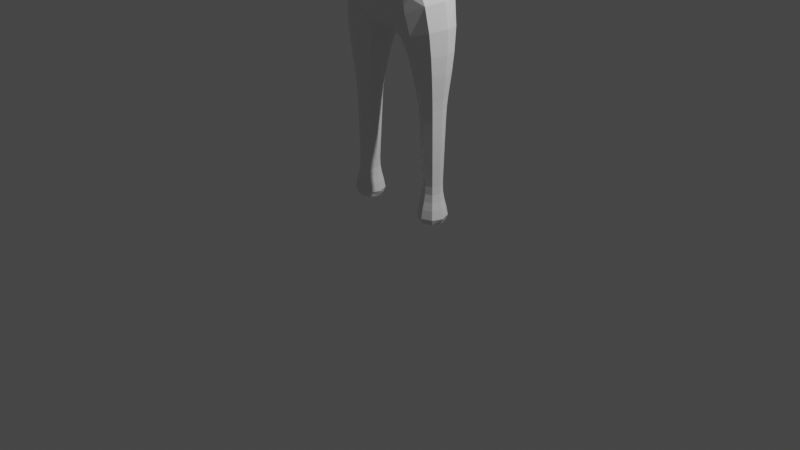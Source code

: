 # Source: base_model.blend  (saved by Blender 2.80.75; exported with 4.5.12 LTS)
import bpy
from mathutils import Matrix  # noqa: F401  (used for matrix-valued properties, if any)

bpy.ops.wm.read_factory_settings(use_empty=True)
scene = bpy.context.scene
scene.name = 'Scene'

# ---- collections
col_collection = bpy.data.collections.new('Collection'); scene.collection.children.link(col_collection)

# ---- materials (node trees are filled in below, after node groups)
mat_material = bpy.data.materials.new('Material')
mat_material.alpha_threshold = 0.0
mat_material.use_transparent_shadow = False
mat_material.line_color = (0.0, 0.0, 0.0, 1.0)

# ---- material node trees
mat_material.use_nodes = True; mat_material.node_tree.nodes.clear()
_N = mat_material.node_tree.nodes; _L = mat_material.node_tree.links
n0 = _N.new('ShaderNodeOutputMaterial'); n0.name = 'Material Output'; n0.location = (300, 300)
n1 = _N.new('ShaderNodeBsdfPrincipled'); n1.name = 'Principled BSDF'; n1.location = (10, 300)
n1.distribution = 'GGX'
n1.subsurface_method = 'BURLEY'
n1.inputs[2].default_value = 0.4
n1.inputs[3].default_value = 1.45
n1.inputs[27].default_value = (0.0, 0.0, 0.0, 1.0)
n1.inputs[28].default_value = 1.0
_L.new(n1.outputs[0], n0.inputs[0])
n0.is_active_output = True

# ---- world
world_world = bpy.data.worlds.new('World'); scene.world = world_world
world_world.use_nodes = True; world_world.node_tree.nodes.clear()
_N = world_world.node_tree.nodes; _L = world_world.node_tree.links
n0 = _N.new('ShaderNodeOutputWorld'); n0.name = 'World Output'; n0.location = (300, 300)
n1 = _N.new('ShaderNodeBackground'); n1.name = 'Background'; n1.location = (10, 300)
n1.inputs[0].default_value = (0.05088, 0.05088, 0.05088, 1.0)
_L.new(n1.outputs[0], n0.inputs[0])
n0.is_active_output = True
world_world.color = (0.05088, 0.05088, 0.05088)
world_world.use_sun_shadow = False
world_world.sun_shadow_jitter_overblur = 0.0

# ---- cameras
cam_camera = bpy.data.cameras.new('Camera')
cam_camera.clip_end = 100.0
cam_camera.ortho_scale = 7.314

# ---- lights
light_light = bpy.data.lights.new('Light', 'POINT')
light_light.transmission_factor = 0.0
light_light.energy = 1000.0
light_light.shadow_soft_size = 0.1
light_light.shadow_maximum_resolution = 0.006
light_light.use_absolute_resolution = True

# ---- meshes
me_cube = bpy.data.meshes.new('Cube')
me_cube.from_pydata([(0.3756, 0.0726, 0.4634), (0.3756, -0.0726, 0.4634), (0.5208, -0.0726, 0.4644), (0.5208, 0.0726, 0.4644), (0.3423, 0.0932, 1.321), (0.3423, -0.0932, 1.321), (0.5286, -0.0932, 1.326), (0.5286, 0.0932, 1.326), (0.01659, 0.2484, 2.169), (0.1071, -0.2484, 2.095), (0.5135, -0.1906, 2.324), (0.5135, 0.1906, 2.324), (0.2703, -0.2439, 2.804), (0.2703, 0.2439, 2.804), (0.4499, 0.1131, 3.248), (0.4499, -0.1131, 3.248), (0.4573, -0.1131, 3.474), (0.4573, 0.1131, 3.474), (0.7353, 0.07182, 3.269), (0.7353, -0.07182, 3.269), (0.7419, -0.07182, 3.413), (0.7419, 0.07182, 3.413), (1.016, 0.09144, 3.246), (1.016, -0.09144, 3.246), (1.019, -0.09144, 3.429), (1.019, 0.09144, 3.429), (0.1205, -0.1029, 3.655), (0.1205, 0.1029, 3.655), (0.3579, 0.0907, 0.1607), (0.3579, -0.0907, 0.1607), (0.5393, -0.0907, 0.1607), (0.5393, 0.0907, 0.1607), (0.3841, -0.3896, 4.055), (0.3841, 0.3896, 4.055), (1.427, 0.03267, 3.293), (1.427, -0.03267, 3.293), (1.428, -0.03267, 3.359), (1.428, 0.03267, 3.359), (1.813, 0.04204, 3.283), (1.813, -0.04204, 3.283), (1.813, -0.04204, 3.367), (1.813, 0.04204, 3.367), (0.2869, -0.2934, 4.72), (0.2869, 0.2934, 4.72), (0.3739, 0.07218, 0.6373), (0.3739, -0.07218, 0.6373), (0.5182, -0.07218, 0.6392), (0.5182, 0.07218, 0.6392), (0.365, 0.07797, 0.8501), (0.365, -0.07797, 0.8501), (0.5209, -0.07797, 0.8524), (0.5209, 0.07797, 0.8524), (0.3551, 0.08443, 1.087), (0.3551, -0.08443, 1.087), (0.524, -0.08443, 1.09), (0.524, 0.08443, 1.09), (0.3156, 0.1129, 1.521), (0.3156, -0.1129, 1.521), (0.5413, -0.1129, 1.53), (0.5413, 0.1129, 1.53), (0.2541, 0.149, 1.816), (0.2541, -0.149, 1.816), (0.557, -0.149, 1.858), (0.557, 0.149, 1.858), (0.3017, 0.1443, 3.177), (0.2625, -0.2095, 3.152), (0.1593, -0.1691, 3.485), (0.1593, 0.1691, 3.485), (0.6081, 0.08722, 3.263), (0.6081, -0.08722, 3.263), (0.6205, -0.08722, 3.437), (0.6205, 0.08722, 3.437), (0.8582, 0.08147, 3.258), (0.8582, -0.08147, 3.258), (0.8601, -0.08147, 3.42), (0.8601, 0.08147, 3.42), (0.3521, 0.09654, 0.3057), (0.3521, -0.09654, 0.3057), (0.5451, -0.09654, 0.3059), (0.5451, 0.09654, 0.3059), (1.201, 0.0681, 3.265), (1.201, -0.0681, 3.265), (1.205, -0.0681, 3.401), (1.205, 0.0681, 3.401), (1.333, 0.04631, 3.282), (1.333, -0.04631, 3.282), (1.335, -0.04631, 3.375), (1.335, 0.04631, 3.375), (1.493, 0.03355, 3.292), (1.493, -0.03355, 3.292), (1.494, -0.03355, 3.359), (1.494, 0.03355, 3.359), (1.585, 0.04026, 3.285), (1.585, -0.04026, 3.285), (1.585, -0.04026, 3.366), (1.585, 0.04026, 3.366), (1.707, 0.0492, 3.276), (1.707, -0.0492, 3.276), (1.707, -0.0492, 3.375), (1.707, 0.0492, 3.375), (0.3017, -0.1443, 3.177), (0.2937, -0.1383, 3.487), (0.2937, 0.1383, 3.487), (0.02667, -0.2951, 2.809), (0.1648, -0.2959, 2.484), (1.821, 0.0, 3.274), (0.3479, 2.561e-09, 2.792), (0.02667, 0.2951, 2.809), (1.821, -0.05181, 3.325), (0.4233, 0.2062, 2.539), (0.3328, 0.2696, 2.243), (0.1648, 0.2959, 2.484), (1.821, 0.0, 3.377), (0.4233, -0.2062, 2.539), (0.5754, 9.313e-10, 2.356), (0.2571, 0.1501, 3.474), (0.3328, -0.2696, 2.243), (0.2124, 0.2504, 3.163), (0.2124, -0.2504, 3.163), (1.821, 0.05181, 3.325), (0.336, -3.492e-10, 0.1493), (0.02767, -0.1369, 3.652), (0.1554, 0.0, 3.654), (0.4486, -0.1126, 0.1493), (0.02767, 0.1369, 3.652), (0.04602, 0.1075, 3.579), (0.1214, 0.07522, 3.59), (0.1214, -0.07522, 3.59), (0.5612, 1.164e-10, 0.1493), (0.2076, -9.313e-10, 3.56), (0.4486, 0.1126, 0.1493), (0.04602, -0.1075, 3.579), (0.2571, -0.1501, 3.474), (0.2977, 0.1943, 3.332), (0.3032, -4.657e-10, 3.119), (0.2977, -0.1943, 3.332), (0.2867, 0.1726, 3.057), (0.2922, 4.657e-10, 3.545), (0.2867, -0.1726, 3.057), (0.3428, 0.0, 4.778), (0.377, 0.07032, 0.5457), (0.3484, -8.44e-10, 0.4632), (0.377, -0.07032, 0.5457), (0.3468, -2.91e-11, 0.637), (0.4482, -0.09982, 0.4639), (0.5176, -0.07032, 0.5472), (0.446, -0.09924, 0.6383), (0.548, 8.44e-10, 0.4646), (0.5176, 0.07032, 0.5472), (0.5453, 2.91e-11, 0.6396), (0.4482, 0.09982, 0.4639), (0.446, 0.09924, 0.6383), (0.3696, 0.07496, 0.7396), (0.3696, -0.07496, 0.7396), (0.3358, -1.455e-10, 0.8497), (0.5195, -0.07496, 0.7417), (0.443, -0.1072, 0.8512), (0.5195, 0.07496, 0.7417), (0.5502, 1.455e-10, 0.8528), (0.443, 0.1072, 0.8512), (0.3602, 0.08114, 0.9663), (0.3602, -0.08114, 0.9663), (0.3235, -9.022e-10, 1.086), (0.5224, -0.08114, 0.9687), (0.4396, -0.1161, 1.088), (0.5224, 0.08114, 0.9687), (0.5556, 9.022e-10, 1.09), (0.4396, 0.1161, 1.088), (0.3497, 0.08806, 1.209), (0.3497, -0.08806, 1.209), (0.3074, 2.91e-10, 1.32), (0.5257, -0.08806, 1.212), (0.4355, -0.1282, 1.323), (0.5257, 0.08806, 1.212), (0.5636, -2.91e-10, 1.327), (0.4355, 0.1282, 1.323), (0.3314, 0.1012, 1.417), (0.3314, -0.1012, 1.417), (0.2732, 1.397e-09, 1.52), (0.5337, -0.1012, 1.424), (0.4284, -0.1553, 1.526), (0.5337, 0.1012, 1.424), (0.5836, -1.397e-09, 1.532), (0.4284, 0.1553, 1.526), (0.2923, 0.129, 1.657), (0.2923, -0.129, 1.657), (0.1973, 1.979e-09, 1.808), (0.5508, -0.129, 1.671), (0.4056, -0.2049, 1.837), (0.5508, 0.129, 1.671), (0.6138, 1.979e-09, 1.865), (0.4056, 0.2049, 1.837), (0.1868, 0.177, 1.981), (0.1868, -0.177, 1.981), (0.01846, 3.097e-08, 2.033), (0.5511, -0.1713, 2.086), (0.5511, 0.1713, 2.086), (0.363, 0.127, 3.23), (0.4485, -4.657e-10, 3.206), (0.363, -0.127, 3.23), (0.4536, -0.1555, 3.361), (0.3646, -0.1262, 3.487), (0.4587, 4.657e-10, 3.516), (0.3646, 0.1262, 3.487), (0.4536, 0.1555, 3.361), (0.5335, 0.09973, 3.257), (0.6058, -8.731e-10, 3.231), (0.5335, -0.09973, 3.257), (0.6143, -0.1199, 3.35), (0.5447, -0.09973, 3.456), (0.6228, 8.731e-10, 3.47), (0.5447, 0.09973, 3.456), (0.6143, 0.1199, 3.35), (0.6744, 0.07692, 3.268), (0.7341, 1.63e-09, 3.242), (0.6744, -0.07692, 3.268), (0.7386, -0.09876, 3.341), (0.6847, -0.07692, 3.422), (0.7431, -1.63e-09, 3.44), (0.6847, 0.07692, 3.422), (0.7386, 0.09876, 3.341), (0.7948, 0.07415, 3.265), (0.8579, -5.821e-10, 3.227), (0.7948, -0.07415, 3.265), (0.8592, -0.112, 3.339), (0.7982, -0.07415, 3.414), (0.8605, 5.821e-10, 3.451), (0.7982, 0.07415, 3.414), (0.8592, 0.112, 3.339), (0.9311, 0.08955, 3.249), (1.015, -9.604e-10, 3.212), (0.9311, -0.08955, 3.249), (1.017, -0.1257, 3.338), (0.9331, -0.08955, 3.428), (1.019, 9.604e-10, 3.463), (0.9331, 0.08955, 3.428), (1.017, 0.1257, 3.338), (0.3411, 0.1075, 0.2179), (0.3411, -0.1075, 0.2179), (0.3159, 0.0, 0.3057), (0.5561, -0.1075, 0.218), (0.4486, -0.1327, 0.3058), (0.5561, 0.1075, 0.218), (0.5813, 9.313e-10, 0.3059), (0.4486, 0.1327, 0.3058), (0.3668, 0.08179, 0.3869), (0.3668, -0.08179, 0.3869), (0.5303, -0.08179, 0.3874), (0.5303, 0.08179, 0.3874), (0.2482, -0.2492, 3.791), (0.2482, 0.2492, 3.791), (0.5302, 0.0, 4.056), (1.111, 0.08227, 3.253), (1.201, -1.222e-09, 3.239), (1.111, -0.08227, 3.253), (1.203, -0.09364, 3.333), (1.115, -0.08227, 3.418), (1.206, 1.222e-09, 3.426), (1.115, 0.08227, 3.418), (1.203, 0.09364, 3.333), (1.274, 0.05604, 3.274), (1.332, 5.821e-10, 3.265), (1.274, -0.05604, 3.274), (1.334, -0.06367, 3.329), (1.277, -0.05604, 3.386), (1.336, -5.821e-10, 3.392), (1.277, 0.05604, 3.386), (1.334, 0.06367, 3.329), (1.384, 0.03802, 3.289), (1.427, -7.858e-10, 3.281), (1.384, -0.03802, 3.289), (1.428, -0.04492, 3.326), (1.386, -0.03802, 3.365), (1.428, 7.858e-10, 3.371), (1.386, 0.03802, 3.365), (1.428, 0.04492, 3.326), (1.461, 0.03165, 3.294), (1.493, -8.731e-10, 3.279), (1.461, -0.03165, 3.294), (1.493, -0.04613, 3.325), (1.461, -0.03165, 3.357), (1.494, 8.731e-10, 3.372), (1.461, 0.03165, 3.357), (1.493, 0.04613, 3.325), (1.535, 0.03657, 3.289), (1.585, 7.276e-10, 3.27), (1.535, -0.03657, 3.289), (1.585, -0.05536, 3.325), (1.535, -0.03657, 3.362), (1.585, -7.276e-10, 3.381), (1.535, 0.03657, 3.362), (1.585, 0.05536, 3.325), (1.643, 0.04449, 3.281), (1.707, 1.455e-10, 3.258), (1.643, -0.04449, 3.281), (1.707, -0.06764, 3.325), (1.643, -0.04449, 3.37), (1.707, -1.455e-10, 3.393), (1.643, 0.04449, 3.37), (1.707, 0.06764, 3.325), (1.772, 0.0514, 3.274), (1.772, -0.0514, 3.274), (1.772, -0.0514, 3.377), (1.772, 0.0514, 3.377), (0.3892, -0.3956, 4.44), (0.3892, 0.3956, 4.44), (0.01018, -0.3041, 2.577), (0.3199, 0.2823, 2.427), (0.01018, 0.3041, 2.577), (0.07732, -0.2747, 3.052), (0.2699, 0.2187, 3.266), (0.1387, -2.328e-10, 3.592), (0.3199, -0.2823, 2.427), (0.2967, -3.725e-09, 2.987), (0.07684, 0.08775, 3.599), (0.2699, -0.2187, 3.266), (0.2553, -4.657e-10, 3.548), (0.4692, -2.328e-09, 2.58), (0.07684, -0.08775, 3.599), (0.07732, 0.2747, 3.052), (0.4486, -1.863e-09, 0.1254), (1.838, -1.164e-09, 3.325), (0.3506, 8.149e-10, 0.5454), (0.4473, -0.09669, 0.5464), (0.544, -8.149e-10, 0.5474), (0.4473, 0.09669, 0.5464), (0.3415, 2.037e-10, 0.7392), (0.4446, -0.1031, 0.7406), (0.5476, -2.037e-10, 0.7421), (0.4446, 0.1031, 0.7406), (0.3297, 8.149e-10, 0.9659), (0.4413, -0.1116, 0.9675), (0.5528, -8.149e-10, 0.9691), (0.4413, 0.1116, 0.9675), (0.3167, 3.783e-10, 1.208), (0.4377, -0.1211, 1.211), (0.5588, -3.783e-10, 1.213), (0.4377, 0.1211, 1.211), (0.2935, -5.821e-11, 1.416), (0.4325, -0.1391, 1.42), (0.5716, 5.821e-11, 1.425), (0.4325, 0.1391, 1.42), (0.2438, 9.604e-10, 1.655), (0.4215, -0.1774, 1.664), (0.5993, -4.366e-10, 1.674), (0.4215, 0.1774, 1.664), (0.1236, 1.537e-08, 1.955), (0.3734, -0.2369, 2.035), (0.6164, 3.725e-09, 2.106), (0.3734, 0.2369, 2.035), (0.3627, 1.106e-09, 3.182), (0.3638, -0.1741, 3.358), (0.3649, -1.077e-09, 3.535), (0.3638, 0.1741, 3.358), (0.5314, 8.731e-10, 3.22), (0.5391, -0.1371, 3.357), (0.5468, -8.731e-10, 3.493), (0.5391, 0.1371, 3.357), (0.6725, 4.657e-10, 3.239), (0.6795, -0.1058, 3.345), (0.6866, -4.657e-10, 3.45), (0.6795, 0.1058, 3.345), (0.7941, 6.694e-10, 3.238), (0.7965, -0.102, 3.339), (0.7989, -6.694e-10, 3.441), (0.7965, 0.102, 3.339), (0.9307, -1.834e-09, 3.216), (0.9321, -0.1231, 3.339), (0.9335, 1.834e-09, 3.462), (0.9321, 0.1231, 3.339), (0.3002, 0.0, 0.2168), (0.4486, -0.1484, 0.2168), (0.597, 1.863e-09, 0.2168), (0.4486, 0.1484, 0.2168), (0.3361, -1.513e-09, 0.3868), (0.4486, -0.1125, 0.3871), (0.561, 1.513e-09, 0.3875), (0.4486, 0.1125, 0.3871), (0.3412, 0.0, 3.792), (1.11, -1.513e-09, 3.222), (1.113, -0.1131, 3.335), (1.115, 1.513e-09, 3.448), (1.113, 0.1131, 3.335), (1.273, -2.91e-11, 3.253), (1.276, -0.07705, 3.33), (1.278, 2.91e-11, 3.407), (1.276, 0.07705, 3.33), (1.384, -1.455e-10, 3.275), (1.385, -0.05228, 3.327), (1.386, 1.455e-10, 3.379), (1.385, 0.05228, 3.327), (1.461, 4.366e-10, 3.282), (1.461, -0.04352, 3.325), (1.461, -4.366e-10, 3.369), (1.461, 0.04352, 3.325), (1.535, 2.328e-10, 3.275), (1.535, -0.05029, 3.325), (1.535, -2.328e-10, 3.376), (1.535, 0.05029, 3.325), (1.643, 1.455e-10, 3.264), (1.643, -0.06117, 3.325), (1.643, -1.455e-10, 3.387), (1.643, 0.06117, 3.325), (1.773, 0.0, 3.255), (1.773, -0.07085, 3.325), (1.773, 0.0, 3.396), (1.773, 0.07085, 3.325), (0.5361, 0.0, 4.447), (-0.3756, 0.0726, 0.4634), (-0.3756, -0.0726, 0.4634), (-0.5208, -0.0726, 0.4644), (-0.5208, 0.0726, 0.4644), (-0.3423, 0.0932, 1.321), (-0.3423, -0.0932, 1.321), (-0.5286, -0.0932, 1.326), (-0.5286, 0.0932, 1.326), (-0.01659, 0.2484, 2.169), (-0.1071, -0.2484, 2.095), (-0.5135, -0.1906, 2.324), (-0.5135, 0.1906, 2.324), (-0.2703, -0.2439, 2.804), (-0.2703, 0.2439, 2.804), (-0.4499, 0.1131, 3.248), (-0.4499, -0.1131, 3.248), (-0.4573, -0.1131, 3.474), (-0.4573, 0.1131, 3.474), (-0.7353, 0.07182, 3.269), (-0.7353, -0.07182, 3.269), (-0.7419, -0.07182, 3.413), (-0.7419, 0.07182, 3.413), (-1.016, 0.09144, 3.246), (-1.016, -0.09144, 3.246), (-1.019, -0.09144, 3.429), (-1.019, 0.09144, 3.429), (-0.1205, -0.1029, 3.655), (-0.1205, 0.1029, 3.655), (-0.3579, 0.0907, 0.1607), (-0.3579, -0.0907, 0.1607), (-0.5393, -0.0907, 0.1607), (-0.5393, 0.0907, 0.1607), (-0.3841, -0.3896, 4.055), (-0.3841, 0.3896, 4.055), (-1.427, 0.03267, 3.293), (-1.427, -0.03267, 3.293), (-1.428, -0.03267, 3.359), (-1.428, 0.03267, 3.359), (-1.813, 0.04204, 3.283), (-1.813, -0.04204, 3.283), (-1.813, -0.04204, 3.367), (-1.813, 0.04204, 3.367), (-0.2869, -0.2934, 4.72), (-0.2869, 0.2934, 4.72), (-0.3739, 0.07218, 0.6373), (-0.3739, -0.07218, 0.6373), (-0.5182, -0.07218, 0.6392), (-0.5182, 0.07218, 0.6392), (-0.365, 0.07797, 0.8501), (-0.365, -0.07797, 0.8501), (-0.5209, -0.07797, 0.8524), (-0.5209, 0.07797, 0.8524), (-0.3551, 0.08443, 1.087), (-0.3551, -0.08443, 1.087), (-0.524, -0.08443, 1.09), (-0.524, 0.08443, 1.09), (-0.3156, 0.1129, 1.521), (-0.3156, -0.1129, 1.521), (-0.5413, -0.1129, 1.53), (-0.5413, 0.1129, 1.53), (-0.2541, 0.149, 1.816), (-0.2541, -0.149, 1.816), (-0.557, -0.149, 1.858), (-0.557, 0.149, 1.858), (-0.3017, 0.1443, 3.177), (-0.2625, -0.2095, 3.152), (-0.1593, -0.1691, 3.485), (-0.1593, 0.1691, 3.485), (-0.6081, 0.08722, 3.263), (-0.6081, -0.08722, 3.263), (-0.6205, -0.08722, 3.437), (-0.6205, 0.08722, 3.437), (-0.8582, 0.08147, 3.258), (-0.8582, -0.08147, 3.258), (-0.8601, -0.08147, 3.42), (-0.8601, 0.08147, 3.42), (-0.3521, 0.09654, 0.3057), (-0.3521, -0.09654, 0.3057), (-0.5451, -0.09654, 0.3059), (-0.5451, 0.09654, 0.3059), (-1.201, 0.0681, 3.265), (-1.201, -0.0681, 3.265), (-1.205, -0.0681, 3.401), (-1.205, 0.0681, 3.401), (-1.333, 0.04631, 3.282), (-1.333, -0.04631, 3.282), (-1.335, -0.04631, 3.375), (-1.335, 0.04631, 3.375), (-1.493, 0.03355, 3.292), (-1.493, -0.03355, 3.292), (-1.494, -0.03355, 3.359), (-1.494, 0.03355, 3.359), (-1.585, 0.04026, 3.285), (-1.585, -0.04026, 3.285), (-1.585, -0.04026, 3.366), (-1.585, 0.04026, 3.366), (-1.707, 0.0492, 3.276), (-1.707, -0.0492, 3.276), (-1.707, -0.0492, 3.375), (-1.707, 0.0492, 3.375), (-0.3017, -0.1443, 3.177), (-0.2937, -0.1383, 3.487), (-0.2937, 0.1383, 3.487), (-0.02667, -0.2951, 2.809), (-0.1648, -0.2959, 2.484), (-1.821, 0.0, 3.274), (-0.3479, 2.561e-09, 2.792), (-0.02667, 0.2951, 2.809), (-1.821, -0.05181, 3.325), (-0.4233, 0.2062, 2.539), (-0.3328, 0.2696, 2.243), (-0.1648, 0.2959, 2.484), (-1.821, 0.0, 3.377), (-0.4233, -0.2062, 2.539), (-0.5754, 9.313e-10, 2.356), (-0.2571, 0.1501, 3.474), (-0.3328, -0.2696, 2.243), (-0.2124, 0.2504, 3.163), (-0.2124, -0.2504, 3.163), (-1.821, 0.05181, 3.325), (-0.336, -3.492e-10, 0.1493), (-0.02767, -0.1369, 3.652), (-0.1554, 0.0, 3.654), (-0.4486, -0.1126, 0.1493), (-0.02767, 0.1369, 3.652), (-0.04602, 0.1075, 3.579), (-0.1214, 0.07522, 3.59), (-0.1214, -0.07522, 3.59), (-0.5612, 1.164e-10, 0.1493), (-0.2076, -9.313e-10, 3.56), (-0.4486, 0.1126, 0.1493), (-0.04602, -0.1075, 3.579), (-0.2571, -0.1501, 3.474), (-0.2977, 0.1943, 3.332), (-0.3032, -4.657e-10, 3.119), (-0.2977, -0.1943, 3.332), (-0.2867, 0.1726, 3.057), (-0.2922, 4.657e-10, 3.545), (-0.2867, -0.1726, 3.057), (-0.3428, 0.0, 4.778), (-0.377, 0.07032, 0.5457), (-0.3484, -8.44e-10, 0.4632), (-0.377, -0.07032, 0.5457), (-0.3468, -2.91e-11, 0.637), (-0.4482, -0.09982, 0.4639), (-0.5176, -0.07032, 0.5472), (-0.446, -0.09924, 0.6383), (-0.548, 8.44e-10, 0.4646), (-0.5176, 0.07032, 0.5472), (-0.5453, 2.91e-11, 0.6396), (-0.4482, 0.09982, 0.4639), (-0.446, 0.09924, 0.6383), (-0.3696, 0.07496, 0.7396), (-0.3696, -0.07496, 0.7396), (-0.3358, -1.455e-10, 0.8497), (-0.5195, -0.07496, 0.7417), (-0.443, -0.1072, 0.8512), (-0.5195, 0.07496, 0.7417), (-0.5502, 1.455e-10, 0.8528), (-0.443, 0.1072, 0.8512), (-0.3602, 0.08114, 0.9663), (-0.3602, -0.08114, 0.9663), (-0.3235, -9.022e-10, 1.086), (-0.5224, -0.08114, 0.9687), (-0.4396, -0.1161, 1.088), (-0.5224, 0.08114, 0.9687), (-0.5556, 9.022e-10, 1.09), (-0.4396, 0.1161, 1.088), (-0.3497, 0.08806, 1.209), (-0.3497, -0.08806, 1.209), (-0.3074, 2.91e-10, 1.32), (-0.5257, -0.08806, 1.212), (-0.4355, -0.1282, 1.323), (-0.5257, 0.08806, 1.212), (-0.5636, -2.91e-10, 1.327), (-0.4355, 0.1282, 1.323), (-0.3314, 0.1012, 1.417), (-0.3314, -0.1012, 1.417), (-0.2732, 1.397e-09, 1.52), (-0.5337, -0.1012, 1.424), (-0.4284, -0.1553, 1.526), (-0.5337, 0.1012, 1.424), (-0.5836, -1.397e-09, 1.532), (-0.4284, 0.1553, 1.526), (-0.2923, 0.129, 1.657), (-0.2923, -0.129, 1.657), (-0.1973, 1.979e-09, 1.808), (-0.5508, -0.129, 1.671), (-0.4056, -0.2049, 1.837), (-0.5508, 0.129, 1.671), (-0.6138, 1.979e-09, 1.865), (-0.4056, 0.2049, 1.837), (-0.1868, 0.177, 1.981), (-0.1868, -0.177, 1.981), (-0.01846, 3.097e-08, 2.033), (-0.5511, -0.1713, 2.086), (-0.5511, 0.1713, 2.086), (-0.363, 0.127, 3.23), (-0.4485, -4.657e-10, 3.206), (-0.363, -0.127, 3.23), (-0.4536, -0.1555, 3.361), (-0.3646, -0.1262, 3.487), (-0.4587, 4.657e-10, 3.516), (-0.3646, 0.1262, 3.487), (-0.4536, 0.1555, 3.361), (-0.5335, 0.09973, 3.257), (-0.6058, -8.731e-10, 3.231), (-0.5335, -0.09973, 3.257), (-0.6143, -0.1199, 3.35), (-0.5447, -0.09973, 3.456), (-0.6228, 8.731e-10, 3.47), (-0.5447, 0.09973, 3.456), (-0.6143, 0.1199, 3.35), (-0.6744, 0.07692, 3.268), (-0.7341, 1.63e-09, 3.242), (-0.6744, -0.07692, 3.268), (-0.7386, -0.09876, 3.341), (-0.6847, -0.07692, 3.422), (-0.7431, -1.63e-09, 3.44), (-0.6847, 0.07692, 3.422), (-0.7386, 0.09876, 3.341), (-0.7948, 0.07415, 3.265), (-0.8579, -5.821e-10, 3.227), (-0.7948, -0.07415, 3.265), (-0.8592, -0.112, 3.339), (-0.7982, -0.07415, 3.414), (-0.8605, 5.821e-10, 3.451), (-0.7982, 0.07415, 3.414), (-0.8592, 0.112, 3.339), (-0.9311, 0.08955, 3.249), (-1.015, -9.604e-10, 3.212), (-0.9311, -0.08955, 3.249), (-1.017, -0.1257, 3.338), (-0.9331, -0.08955, 3.428), (-1.019, 9.604e-10, 3.463), (-0.9331, 0.08955, 3.428), (-1.017, 0.1257, 3.338), (-0.3411, 0.1075, 0.2179), (-0.3411, -0.1075, 0.2179), (-0.3159, 0.0, 0.3057), (-0.5561, -0.1075, 0.218), (-0.4486, -0.1327, 0.3058), (-0.5561, 0.1075, 0.218), (-0.5813, 9.313e-10, 0.3059), (-0.4486, 0.1327, 0.3058), (-0.3668, 0.08179, 0.3869), (-0.3668, -0.08179, 0.3869), (-0.5303, -0.08179, 0.3874), (-0.5303, 0.08179, 0.3874), (-0.2482, -0.2492, 3.791), (-0.2482, 0.2492, 3.791), (-0.5302, 0.0, 4.056), (-1.111, 0.08227, 3.253), (-1.201, -1.222e-09, 3.239), (-1.111, -0.08227, 3.253), (-1.203, -0.09364, 3.333), (-1.115, -0.08227, 3.418), (-1.206, 1.222e-09, 3.426), (-1.115, 0.08227, 3.418), (-1.203, 0.09364, 3.333), (-1.274, 0.05604, 3.274), (-1.332, 5.821e-10, 3.265), (-1.274, -0.05604, 3.274), (-1.334, -0.06367, 3.329), (-1.277, -0.05604, 3.386), (-1.336, -5.821e-10, 3.392), (-1.277, 0.05604, 3.386), (-1.334, 0.06367, 3.329), (-1.384, 0.03802, 3.289), (-1.427, -7.858e-10, 3.281), (-1.384, -0.03802, 3.289), (-1.428, -0.04492, 3.326), (-1.386, -0.03802, 3.365), (-1.428, 7.858e-10, 3.371), (-1.386, 0.03802, 3.365), (-1.428, 0.04492, 3.326), (-1.461, 0.03165, 3.294), (-1.493, -8.731e-10, 3.279), (-1.461, -0.03165, 3.294), (-1.493, -0.04613, 3.325), (-1.461, -0.03165, 3.357), (-1.494, 8.731e-10, 3.372), (-1.461, 0.03165, 3.357), (-1.493, 0.04613, 3.325), (-1.535, 0.03657, 3.289), (-1.585, 7.276e-10, 3.27), (-1.535, -0.03657, 3.289), (-1.585, -0.05536, 3.325), (-1.535, -0.03657, 3.362), (-1.585, -7.276e-10, 3.381), (-1.535, 0.03657, 3.362), (-1.585, 0.05536, 3.325), (-1.643, 0.04449, 3.281), (-1.707, 1.455e-10, 3.258), (-1.643, -0.04449, 3.281), (-1.707, -0.06764, 3.325), (-1.643, -0.04449, 3.37), (-1.707, -1.455e-10, 3.393), (-1.643, 0.04449, 3.37), (-1.707, 0.06764, 3.325), (-1.772, 0.0514, 3.274), (-1.772, -0.0514, 3.274), (-1.772, -0.0514, 3.377), (-1.772, 0.0514, 3.377), (-0.3892, -0.3956, 4.44), (-0.3892, 0.3956, 4.44), (-0.01018, -0.3041, 2.577), (-0.3199, 0.2823, 2.427), (-0.01018, 0.3041, 2.577), (-0.07732, -0.2747, 3.052), (-0.2699, 0.2187, 3.266), (-0.1387, -2.328e-10, 3.592), (-0.3199, -0.2823, 2.427), (-0.2967, -3.725e-09, 2.987), (-0.07684, 0.08775, 3.599), (-0.2699, -0.2187, 3.266), (-0.2553, -4.657e-10, 3.548), (-0.4692, -2.328e-09, 2.58), (-0.07684, -0.08775, 3.599), (-0.07732, 0.2747, 3.052), (-0.4486, -1.863e-09, 0.1254), (-1.838, -1.164e-09, 3.325), (-0.3506, 8.149e-10, 0.5454), (-0.4473, -0.09669, 0.5464), (-0.544, -8.149e-10, 0.5474), (-0.4473, 0.09669, 0.5464), (-0.3415, 2.037e-10, 0.7392), (-0.4446, -0.1031, 0.7406), (-0.5476, -2.037e-10, 0.7421), (-0.4446, 0.1031, 0.7406), (-0.3297, 8.149e-10, 0.9659), (-0.4413, -0.1116, 0.9675), (-0.5528, -8.149e-10, 0.9691), (-0.4413, 0.1116, 0.9675), (-0.3167, 3.783e-10, 1.208), (-0.4377, -0.1211, 1.211), (-0.5588, -3.783e-10, 1.213), (-0.4377, 0.1211, 1.211), (-0.2935, -5.821e-11, 1.416), (-0.4325, -0.1391, 1.42), (-0.5716, 5.821e-11, 1.425), (-0.4325, 0.1391, 1.42), (-0.2438, 9.604e-10, 1.655), (-0.4215, -0.1774, 1.664), (-0.5993, -4.366e-10, 1.674), (-0.4215, 0.1774, 1.664), (-0.1236, 1.537e-08, 1.955), (-0.3734, -0.2369, 2.035), (-0.6164, 3.725e-09, 2.106), (-0.3734, 0.2369, 2.035), (-0.3627, 1.106e-09, 3.182), (-0.3638, -0.1741, 3.358), (-0.3649, -1.077e-09, 3.535), (-0.3638, 0.1741, 3.358), (-0.5314, 8.731e-10, 3.22), (-0.5391, -0.1371, 3.357), (-0.5468, -8.731e-10, 3.493), (-0.5391, 0.1371, 3.357), (-0.6725, 4.657e-10, 3.239), (-0.6795, -0.1058, 3.345), (-0.6866, -4.657e-10, 3.45), (-0.6795, 0.1058, 3.345), (-0.7941, 6.694e-10, 3.238), (-0.7965, -0.102, 3.339), (-0.7989, -6.694e-10, 3.441), (-0.7965, 0.102, 3.339), (-0.9307, -1.834e-09, 3.216), (-0.9321, -0.1231, 3.339), (-0.9335, 1.834e-09, 3.462), (-0.9321, 0.1231, 3.339), (-0.3002, 0.0, 0.2168), (-0.4486, -0.1484, 0.2168), (-0.597, 1.863e-09, 0.2168), (-0.4486, 0.1484, 0.2168), (-0.3361, -1.513e-09, 0.3868), (-0.4486, -0.1125, 0.3871), (-0.561, 1.513e-09, 0.3875), (-0.4486, 0.1125, 0.3871), (0.0, -0.3417, 3.788), (0.0, 0.3417, 3.788), (-0.3412, 0.0, 3.792), (-1.11, -1.513e-09, 3.222), (-1.113, -0.1131, 3.335), (-1.115, 1.513e-09, 3.448), (-1.113, 0.1131, 3.335), (-1.273, -2.91e-11, 3.253), (-1.276, -0.07705, 3.33), (-1.278, 2.91e-11, 3.407), (-1.276, 0.07705, 3.33), (-1.384, -1.455e-10, 3.275), (-1.385, -0.05228, 3.327), (-1.386, 1.455e-10, 3.379), (-1.385, 0.05228, 3.327), (-1.461, 4.366e-10, 3.282), (-1.461, -0.04352, 3.325), (-1.461, -4.366e-10, 3.369), (-1.461, 0.04352, 3.325), (-1.535, 2.328e-10, 3.275), (-1.535, -0.05029, 3.325), (-1.535, -2.328e-10, 3.376), (-1.535, 0.05029, 3.325), (-1.643, 1.455e-10, 3.264), (-1.643, -0.06117, 3.325), (-1.643, -1.455e-10, 3.387), (-1.643, 0.06117, 3.325), (-1.773, 0.0, 3.255), (-1.773, -0.07085, 3.325), (-1.773, 0.0, 3.396), (-1.773, 0.07085, 3.325), (-0.5361, 0.0, 4.447), (0.0, -0.2911, 2.812), (0.0, -0.2514, 2.187), (0.0, 0.2911, 2.812), (0.0, 0.2688, 2.281), (0.0, -0.2358, 3.236), (0.0, -0.1254, 3.647), (0.0, 0.1254, 3.647), (0.0, 0.1746, 3.476), (0.0, 0.2358, 3.236), (0.0, 0.1016, 3.598), (0.0, -0.1746, 3.476), (0.0, -0.1016, 3.598), (0.0, 0.3481, 4.775), (0.0, -0.3481, 4.775), (0.0, -0.5336, 4.051), (0.0, 0.5336, 4.051), (0.0, 0.2413, 2.15), (0.0, -0.2413, 2.099), (0.0, -0.3036, 2.571), (0.0, 0.3036, 2.571), (0.0, 9.139e-09, 4.895), (0.0, -0.2596, 3.135), (0.0, 0.1144, 3.57), (0.0, -0.1144, 3.57), (0.0, 0.2596, 3.135), (0.0, -0.3492, 3.799), (0.0, -0.3416, 3.788), (0.0, 0.3492, 3.799), (0.0, 0.3416, 3.788), (0.0, -0.5402, 4.444), (0.0, 0.5402, 4.444), (0.0, 3.19e-08, 2.02)], [], [(12, 103, 306, 104), (818, 836, 306, 103), (13, 109, 307, 111), (11, 110, 307, 109), (8, 111, 307, 110), (820, 107, 308, 837), (13, 111, 308, 107), (818, 103, 309, 839), (12, 118, 309, 103), (67, 115, 310, 117), (115, 102, 133, 310), (310, 133, 64, 136), (117, 310, 136, 13), (27, 122, 311, 126), (122, 26, 127, 311), (311, 127, 66, 129), (126, 311, 129, 67), (10, 113, 312, 116), (12, 104, 312, 113), (9, 116, 312, 104), (13, 136, 313, 106), (136, 64, 134, 313), (313, 134, 100, 138), (106, 313, 138, 12), (827, 125, 840), (824, 124, 314, 125, 827), (27, 126, 314, 124), (67, 125, 314, 126), (12, 138, 315, 118), (138, 100, 135, 315), (315, 135, 101, 132), (118, 315, 132, 66), (66, 132, 316, 129), (132, 101, 137, 316), (316, 137, 102, 115), (129, 316, 115, 67), (11, 109, 317, 114), (109, 13, 106, 317), (317, 106, 12, 113), (114, 317, 113, 10), (26, 121, 318, 127), (829, 131, 318, 121, 823), (66, 127, 318, 131), (829, 841, 131), (820, 842, 319, 107), (13, 107, 319, 117), (31, 128, 320, 130), (128, 30, 123, 320), (320, 123, 29, 120), (130, 320, 120, 28), (41, 112, 321, 119), (112, 40, 108, 321), (321, 108, 39, 105), (119, 321, 105, 38), (0, 141, 322, 140), (141, 1, 142, 322), (322, 142, 45, 143), (140, 322, 143, 44), (1, 144, 323, 142), (144, 2, 145, 323), (323, 145, 46, 146), (142, 323, 146, 45), (2, 147, 324, 145), (147, 3, 148, 324), (324, 148, 47, 149), (145, 324, 149, 46), (3, 150, 325, 148), (150, 0, 140, 325), (325, 140, 44, 151), (148, 325, 151, 47), (44, 143, 326, 152), (143, 45, 153, 326), (326, 153, 49, 154), (152, 326, 154, 48), (45, 146, 327, 153), (146, 46, 155, 327), (327, 155, 50, 156), (153, 327, 156, 49), (46, 149, 328, 155), (149, 47, 157, 328), (328, 157, 51, 158), (155, 328, 158, 50), (47, 151, 329, 157), (151, 44, 152, 329), (329, 152, 48, 159), (157, 329, 159, 51), (48, 154, 330, 160), (154, 49, 161, 330), (330, 161, 53, 162), (160, 330, 162, 52), (49, 156, 331, 161), (156, 50, 163, 331), (331, 163, 54, 164), (161, 331, 164, 53), (50, 158, 332, 163), (158, 51, 165, 332), (332, 165, 55, 166), (163, 332, 166, 54), (51, 159, 333, 165), (159, 48, 160, 333), (333, 160, 52, 167), (165, 333, 167, 55), (52, 162, 334, 168), (162, 53, 169, 334), (334, 169, 5, 170), (168, 334, 170, 4), (53, 164, 335, 169), (164, 54, 171, 335), (335, 171, 6, 172), (169, 335, 172, 5), (54, 166, 336, 171), (166, 55, 173, 336), (336, 173, 7, 174), (171, 336, 174, 6), (55, 167, 337, 173), (167, 52, 168, 337), (337, 168, 4, 175), (173, 337, 175, 7), (4, 170, 338, 176), (170, 5, 177, 338), (338, 177, 57, 178), (176, 338, 178, 56), (5, 172, 339, 177), (172, 6, 179, 339), (339, 179, 58, 180), (177, 339, 180, 57), (6, 174, 340, 179), (174, 7, 181, 340), (340, 181, 59, 182), (179, 340, 182, 58), (7, 175, 341, 181), (175, 4, 176, 341), (341, 176, 56, 183), (181, 341, 183, 59), (56, 178, 342, 184), (178, 57, 185, 342), (342, 185, 61, 186), (184, 342, 186, 60), (57, 180, 343, 185), (180, 58, 187, 343), (343, 187, 62, 188), (185, 343, 188, 61), (58, 182, 344, 187), (182, 59, 189, 344), (344, 189, 63, 190), (187, 344, 190, 62), (59, 183, 345, 189), (183, 56, 184, 345), (345, 184, 60, 191), (189, 345, 191, 63), (60, 186, 346, 192), (186, 61, 193, 346), (346, 193, 9, 194), (192, 346, 194, 8), (61, 188, 347, 193), (188, 62, 195, 347), (347, 195, 10, 116), (193, 347, 116, 9), (62, 190, 348, 195), (190, 63, 196, 348), (348, 196, 11, 114), (195, 348, 114, 10), (63, 191, 349, 196), (191, 60, 192, 349), (349, 192, 8, 110), (196, 349, 110, 11), (14, 198, 350, 197), (198, 15, 199, 350), (350, 199, 100, 134), (197, 350, 134, 64), (15, 200, 351, 199), (200, 16, 201, 351), (351, 201, 101, 135), (199, 351, 135, 100), (16, 202, 352, 201), (202, 17, 203, 352), (352, 203, 102, 137), (201, 352, 137, 101), (17, 204, 353, 203), (204, 14, 197, 353), (353, 197, 64, 133), (203, 353, 133, 102), (68, 206, 354, 205), (206, 69, 207, 354), (354, 207, 15, 198), (205, 354, 198, 14), (69, 208, 355, 207), (208, 70, 209, 355), (355, 209, 16, 200), (207, 355, 200, 15), (70, 210, 356, 209), (210, 71, 211, 356), (356, 211, 17, 202), (209, 356, 202, 16), (71, 212, 357, 211), (212, 68, 205, 357), (357, 205, 14, 204), (211, 357, 204, 17), (18, 214, 358, 213), (214, 19, 215, 358), (358, 215, 69, 206), (213, 358, 206, 68), (19, 216, 359, 215), (216, 20, 217, 359), (359, 217, 70, 208), (215, 359, 208, 69), (20, 218, 360, 217), (218, 21, 219, 360), (360, 219, 71, 210), (217, 360, 210, 70), (21, 220, 361, 219), (220, 18, 213, 361), (361, 213, 68, 212), (219, 361, 212, 71), (72, 222, 362, 221), (222, 73, 223, 362), (362, 223, 19, 214), (221, 362, 214, 18), (73, 224, 363, 223), (224, 74, 225, 363), (363, 225, 20, 216), (223, 363, 216, 19), (74, 226, 364, 225), (226, 75, 227, 364), (364, 227, 21, 218), (225, 364, 218, 20), (75, 228, 365, 227), (228, 72, 221, 365), (365, 221, 18, 220), (227, 365, 220, 21), (22, 230, 366, 229), (230, 23, 231, 366), (366, 231, 73, 222), (229, 366, 222, 72), (23, 232, 367, 231), (232, 24, 233, 367), (367, 233, 74, 224), (231, 367, 224, 73), (24, 234, 368, 233), (234, 25, 235, 368), (368, 235, 75, 226), (233, 368, 226, 74), (25, 236, 369, 235), (236, 22, 229, 369), (369, 229, 72, 228), (235, 369, 228, 75), (28, 120, 370, 237), (120, 29, 238, 370), (370, 238, 77, 239), (237, 370, 239, 76), (29, 123, 371, 238), (123, 30, 240, 371), (371, 240, 78, 241), (238, 371, 241, 77), (30, 128, 372, 240), (128, 31, 242, 372), (372, 242, 79, 243), (240, 372, 243, 78), (31, 130, 373, 242), (130, 28, 237, 373), (373, 237, 76, 244), (242, 373, 244, 79), (76, 239, 374, 245), (239, 77, 246, 374), (374, 246, 1, 141), (245, 374, 141, 0), (77, 241, 375, 246), (241, 78, 247, 375), (375, 247, 2, 144), (246, 375, 144, 1), (78, 243, 376, 247), (243, 79, 248, 376), (376, 248, 3, 147), (247, 376, 147, 2), (79, 244, 377, 248), (244, 76, 245, 377), (377, 245, 0, 150), (248, 377, 150, 3), (249, 786, 121, 26), (833, 33, 250, 787, 845), (787, 250, 27, 124), (846, 787, 124, 824), (33, 251, 378, 250), (251, 32, 249, 378), (378, 249, 26, 122), (250, 378, 122, 27), (80, 253, 379, 252), (253, 81, 254, 379), (379, 254, 23, 230), (252, 379, 230, 22), (81, 255, 380, 254), (255, 82, 256, 380), (380, 256, 24, 232), (254, 380, 232, 23), (82, 257, 381, 256), (257, 83, 258, 381), (381, 258, 25, 234), (256, 381, 234, 24), (83, 259, 382, 258), (259, 80, 252, 382), (382, 252, 22, 236), (258, 382, 236, 25), (84, 261, 383, 260), (261, 85, 262, 383), (383, 262, 81, 253), (260, 383, 253, 80), (85, 263, 384, 262), (263, 86, 264, 384), (384, 264, 82, 255), (262, 384, 255, 81), (86, 265, 385, 264), (265, 87, 266, 385), (385, 266, 83, 257), (264, 385, 257, 82), (87, 267, 386, 266), (267, 84, 260, 386), (386, 260, 80, 259), (266, 386, 259, 83), (34, 269, 387, 268), (269, 35, 270, 387), (387, 270, 85, 261), (268, 387, 261, 84), (35, 271, 388, 270), (271, 36, 272, 388), (388, 272, 86, 263), (270, 388, 263, 85), (36, 273, 389, 272), (273, 37, 274, 389), (389, 274, 87, 265), (272, 389, 265, 86), (37, 275, 390, 274), (275, 34, 268, 390), (390, 268, 84, 267), (274, 390, 267, 87), (88, 277, 391, 276), (277, 89, 278, 391), (391, 278, 35, 269), (276, 391, 269, 34), (89, 279, 392, 278), (279, 90, 280, 392), (392, 280, 36, 271), (278, 392, 271, 35), (90, 281, 393, 280), (281, 91, 282, 393), (393, 282, 37, 273), (280, 393, 273, 36), (91, 283, 394, 282), (283, 88, 276, 394), (394, 276, 34, 275), (282, 394, 275, 37), (92, 285, 395, 284), (285, 93, 286, 395), (395, 286, 89, 277), (284, 395, 277, 88), (93, 287, 396, 286), (287, 94, 288, 396), (396, 288, 90, 279), (286, 396, 279, 89), (94, 289, 397, 288), (289, 95, 290, 397), (397, 290, 91, 281), (288, 397, 281, 90), (95, 291, 398, 290), (291, 92, 284, 398), (398, 284, 88, 283), (290, 398, 283, 91), (96, 293, 399, 292), (293, 97, 294, 399), (399, 294, 93, 285), (292, 399, 285, 92), (97, 295, 400, 294), (295, 98, 296, 400), (400, 296, 94, 287), (294, 400, 287, 93), (98, 297, 401, 296), (297, 99, 298, 401), (401, 298, 95, 289), (296, 401, 289, 94), (99, 299, 402, 298), (299, 96, 292, 402), (402, 292, 92, 291), (298, 402, 291, 95), (38, 105, 403, 300), (105, 39, 301, 403), (403, 301, 97, 293), (300, 403, 293, 96), (39, 108, 404, 301), (108, 40, 302, 404), (404, 302, 98, 295), (301, 404, 295, 97), (40, 112, 405, 302), (112, 41, 303, 405), (405, 303, 99, 297), (302, 405, 297, 98), (41, 119, 406, 303), (119, 38, 300, 406), (406, 300, 96, 299), (303, 406, 299, 99), (830, 43, 305, 848), (848, 305, 33, 833), (43, 139, 407, 305), (139, 42, 304, 407), (407, 304, 32, 251), (305, 407, 251, 33), (821, 8, 834), (194, 9, 835, 849), (8, 194, 849, 834), (32, 832, 843, 786, 249), (304, 847, 832, 32), (139, 838, 831, 42), (42, 831, 847, 304), (43, 830, 838, 139), (66, 131, 841, 828), (67, 117, 319, 842, 826), (67, 826, 825), (67, 825, 840, 125), (786, 844, 823, 121), (66, 822, 839, 309, 118), (66, 828, 822), (9, 819, 835), (8, 821, 837, 308, 111), (9, 104, 306, 836, 819), (420, 512, 714, 511), (818, 511, 714, 836), (421, 519, 715, 517), (419, 517, 715, 518), (416, 518, 715, 519), (820, 837, 716, 515), (421, 515, 716, 519), (818, 839, 717, 511), (420, 511, 717, 526), (475, 525, 718, 523), (523, 718, 541, 510), (718, 544, 472, 541), (525, 421, 544, 718), (435, 534, 719, 530), (530, 719, 535, 434), (719, 537, 474, 535), (534, 475, 537, 719), (418, 524, 720, 521), (420, 521, 720, 512), (417, 512, 720, 524), (421, 514, 721, 544), (544, 721, 542, 472), (721, 546, 508, 542), (514, 420, 546, 721), (827, 840, 533), (824, 827, 533, 722, 532), (435, 532, 722, 534), (475, 534, 722, 533), (420, 526, 723, 546), (546, 723, 543, 508), (723, 540, 509, 543), (526, 474, 540, 723), (474, 537, 724, 540), (540, 724, 545, 509), (724, 523, 510, 545), (537, 475, 523, 724), (419, 522, 725, 517), (517, 725, 514, 421), (725, 521, 420, 514), (522, 418, 521, 725), (434, 535, 726, 529), (829, 823, 529, 726, 539), (474, 539, 726, 535), (829, 539, 841), (820, 515, 727, 842), (421, 525, 727, 515), (439, 538, 728, 536), (536, 728, 531, 438), (728, 528, 437, 531), (538, 436, 528, 728), (449, 527, 729, 520), (520, 729, 516, 448), (729, 513, 447, 516), (527, 446, 513, 729), (408, 548, 730, 549), (549, 730, 550, 409), (730, 551, 453, 550), (548, 452, 551, 730), (409, 550, 731, 552), (552, 731, 553, 410), (731, 554, 454, 553), (550, 453, 554, 731), (410, 553, 732, 555), (555, 732, 556, 411), (732, 557, 455, 556), (553, 454, 557, 732), (411, 556, 733, 558), (558, 733, 548, 408), (733, 559, 452, 548), (556, 455, 559, 733), (452, 560, 734, 551), (551, 734, 561, 453), (734, 562, 457, 561), (560, 456, 562, 734), (453, 561, 735, 554), (554, 735, 563, 454), (735, 564, 458, 563), (561, 457, 564, 735), (454, 563, 736, 557), (557, 736, 565, 455), (736, 566, 459, 565), (563, 458, 566, 736), (455, 565, 737, 559), (559, 737, 560, 452), (737, 567, 456, 560), (565, 459, 567, 737), (456, 568, 738, 562), (562, 738, 569, 457), (738, 570, 461, 569), (568, 460, 570, 738), (457, 569, 739, 564), (564, 739, 571, 458), (739, 572, 462, 571), (569, 461, 572, 739), (458, 571, 740, 566), (566, 740, 573, 459), (740, 574, 463, 573), (571, 462, 574, 740), (459, 573, 741, 567), (567, 741, 568, 456), (741, 575, 460, 568), (573, 463, 575, 741), (460, 576, 742, 570), (570, 742, 577, 461), (742, 578, 413, 577), (576, 412, 578, 742), (461, 577, 743, 572), (572, 743, 579, 462), (743, 580, 414, 579), (577, 413, 580, 743), (462, 579, 744, 574), (574, 744, 581, 463), (744, 582, 415, 581), (579, 414, 582, 744), (463, 581, 745, 575), (575, 745, 576, 460), (745, 583, 412, 576), (581, 415, 583, 745), (412, 584, 746, 578), (578, 746, 585, 413), (746, 586, 465, 585), (584, 464, 586, 746), (413, 585, 747, 580), (580, 747, 587, 414), (747, 588, 466, 587), (585, 465, 588, 747), (414, 587, 748, 582), (582, 748, 589, 415), (748, 590, 467, 589), (587, 466, 590, 748), (415, 589, 749, 583), (583, 749, 584, 412), (749, 591, 464, 584), (589, 467, 591, 749), (464, 592, 750, 586), (586, 750, 593, 465), (750, 594, 469, 593), (592, 468, 594, 750), (465, 593, 751, 588), (588, 751, 595, 466), (751, 596, 470, 595), (593, 469, 596, 751), (466, 595, 752, 590), (590, 752, 597, 467), (752, 598, 471, 597), (595, 470, 598, 752), (467, 597, 753, 591), (591, 753, 592, 464), (753, 599, 468, 592), (597, 471, 599, 753), (468, 600, 754, 594), (594, 754, 601, 469), (754, 602, 417, 601), (600, 416, 602, 754), (469, 601, 755, 596), (596, 755, 603, 470), (755, 524, 418, 603), (601, 417, 524, 755), (470, 603, 756, 598), (598, 756, 604, 471), (756, 522, 419, 604), (603, 418, 522, 756), (471, 604, 757, 599), (599, 757, 600, 468), (757, 518, 416, 600), (604, 419, 518, 757), (422, 605, 758, 606), (606, 758, 607, 423), (758, 542, 508, 607), (605, 472, 542, 758), (423, 607, 759, 608), (608, 759, 609, 424), (759, 543, 509, 609), (607, 508, 543, 759), (424, 609, 760, 610), (610, 760, 611, 425), (760, 545, 510, 611), (609, 509, 545, 760), (425, 611, 761, 612), (612, 761, 605, 422), (761, 541, 472, 605), (611, 510, 541, 761), (476, 613, 762, 614), (614, 762, 615, 477), (762, 606, 423, 615), (613, 422, 606, 762), (477, 615, 763, 616), (616, 763, 617, 478), (763, 608, 424, 617), (615, 423, 608, 763), (478, 617, 764, 618), (618, 764, 619, 479), (764, 610, 425, 619), (617, 424, 610, 764), (479, 619, 765, 620), (620, 765, 613, 476), (765, 612, 422, 613), (619, 425, 612, 765), (426, 621, 766, 622), (622, 766, 623, 427), (766, 614, 477, 623), (621, 476, 614, 766), (427, 623, 767, 624), (624, 767, 625, 428), (767, 616, 478, 625), (623, 477, 616, 767), (428, 625, 768, 626), (626, 768, 627, 429), (768, 618, 479, 627), (625, 478, 618, 768), (429, 627, 769, 628), (628, 769, 621, 426), (769, 620, 476, 621), (627, 479, 620, 769), (480, 629, 770, 630), (630, 770, 631, 481), (770, 622, 427, 631), (629, 426, 622, 770), (481, 631, 771, 632), (632, 771, 633, 482), (771, 624, 428, 633), (631, 427, 624, 771), (482, 633, 772, 634), (634, 772, 635, 483), (772, 626, 429, 635), (633, 428, 626, 772), (483, 635, 773, 636), (636, 773, 629, 480), (773, 628, 426, 629), (635, 429, 628, 773), (430, 637, 774, 638), (638, 774, 639, 431), (774, 630, 481, 639), (637, 480, 630, 774), (431, 639, 775, 640), (640, 775, 641, 432), (775, 632, 482, 641), (639, 481, 632, 775), (432, 641, 776, 642), (642, 776, 643, 433), (776, 634, 483, 643), (641, 482, 634, 776), (433, 643, 777, 644), (644, 777, 637, 430), (777, 636, 480, 637), (643, 483, 636, 777), (436, 645, 778, 528), (528, 778, 646, 437), (778, 647, 485, 646), (645, 484, 647, 778), (437, 646, 779, 531), (531, 779, 648, 438), (779, 649, 486, 648), (646, 485, 649, 779), (438, 648, 780, 536), (536, 780, 650, 439), (780, 651, 487, 650), (648, 486, 651, 780), (439, 650, 781, 538), (538, 781, 645, 436), (781, 652, 484, 645), (650, 487, 652, 781), (484, 653, 782, 647), (647, 782, 654, 485), (782, 549, 409, 654), (653, 408, 549, 782), (485, 654, 783, 649), (649, 783, 655, 486), (783, 552, 410, 655), (654, 409, 552, 783), (486, 655, 784, 651), (651, 784, 656, 487), (784, 555, 411, 656), (655, 410, 555, 784), (487, 656, 785, 652), (652, 785, 653, 484), (785, 558, 408, 653), (656, 411, 558, 785), (843, 786, 844), (657, 434, 529, 786), (846, 787, 845), (833, 845, 787, 658, 441), (787, 532, 435, 658), (846, 824, 532, 787), (441, 658, 788, 659), (659, 788, 657, 440), (788, 530, 434, 657), (658, 435, 530, 788), (488, 660, 789, 661), (661, 789, 662, 489), (789, 638, 431, 662), (660, 430, 638, 789), (489, 662, 790, 663), (663, 790, 664, 490), (790, 640, 432, 664), (662, 431, 640, 790), (490, 664, 791, 665), (665, 791, 666, 491), (791, 642, 433, 666), (664, 432, 642, 791), (491, 666, 792, 667), (667, 792, 660, 488), (792, 644, 430, 660), (666, 433, 644, 792), (492, 668, 793, 669), (669, 793, 670, 493), (793, 661, 489, 670), (668, 488, 661, 793), (493, 670, 794, 671), (671, 794, 672, 494), (794, 663, 490, 672), (670, 489, 663, 794), (494, 672, 795, 673), (673, 795, 674, 495), (795, 665, 491, 674), (672, 490, 665, 795), (495, 674, 796, 675), (675, 796, 668, 492), (796, 667, 488, 668), (674, 491, 667, 796), (442, 676, 797, 677), (677, 797, 678, 443), (797, 669, 493, 678), (676, 492, 669, 797), (443, 678, 798, 679), (679, 798, 680, 444), (798, 671, 494, 680), (678, 493, 671, 798), (444, 680, 799, 681), (681, 799, 682, 445), (799, 673, 495, 682), (680, 494, 673, 799), (445, 682, 800, 683), (683, 800, 676, 442), (800, 675, 492, 676), (682, 495, 675, 800), (496, 684, 801, 685), (685, 801, 686, 497), (801, 677, 443, 686), (684, 442, 677, 801), (497, 686, 802, 687), (687, 802, 688, 498), (802, 679, 444, 688), (686, 443, 679, 802), (498, 688, 803, 689), (689, 803, 690, 499), (803, 681, 445, 690), (688, 444, 681, 803), (499, 690, 804, 691), (691, 804, 684, 496), (804, 683, 442, 684), (690, 445, 683, 804), (500, 692, 805, 693), (693, 805, 694, 501), (805, 685, 497, 694), (692, 496, 685, 805), (501, 694, 806, 695), (695, 806, 696, 502), (806, 687, 498, 696), (694, 497, 687, 806), (502, 696, 807, 697), (697, 807, 698, 503), (807, 689, 499, 698), (696, 498, 689, 807), (503, 698, 808, 699), (699, 808, 692, 500), (808, 691, 496, 692), (698, 499, 691, 808), (504, 700, 809, 701), (701, 809, 702, 505), (809, 693, 501, 702), (700, 500, 693, 809), (505, 702, 810, 703), (703, 810, 704, 506), (810, 695, 502, 704), (702, 501, 695, 810), (506, 704, 811, 705), (705, 811, 706, 507), (811, 697, 503, 706), (704, 502, 697, 811), (507, 706, 812, 707), (707, 812, 700, 504), (812, 699, 500, 700), (706, 503, 699, 812), (446, 708, 813, 513), (513, 813, 709, 447), (813, 701, 505, 709), (708, 504, 701, 813), (447, 709, 814, 516), (516, 814, 710, 448), (814, 703, 506, 710), (709, 505, 703, 814), (448, 710, 815, 520), (520, 815, 711, 449), (815, 705, 507, 711), (710, 506, 705, 815), (449, 711, 816, 527), (527, 816, 708, 446), (816, 707, 504, 708), (711, 507, 707, 816), (830, 848, 713, 451), (848, 833, 441, 713), (451, 713, 817, 547), (547, 817, 712, 450), (817, 659, 440, 712), (713, 441, 659, 817), (821, 834, 416), (602, 849, 835, 417), (416, 834, 849, 602), (440, 657, 786, 843, 832), (712, 440, 832, 847), (547, 450, 831, 838), (450, 712, 847, 831), (451, 547, 838, 830), (474, 828, 841, 539), (475, 826, 842, 727, 525), (475, 825, 826), (475, 533, 840, 825), (786, 529, 823, 844), (474, 526, 717, 839, 822), (474, 822, 828), (417, 835, 819), (416, 519, 716, 837, 821), (417, 819, 836, 714, 512)])
me_cube.materials.append(mat_material)
me_cube.use_remesh_preserve_volume = False
me_cube.use_remesh_preserve_attributes = False
me_cube.use_mirror_x = True
me_cube.update()

# ---- objects
ob_cube = bpy.data.objects.new('Cube', me_cube)
ob_light = bpy.data.objects.new('Light', light_light)
ob_camera = bpy.data.objects.new('Camera', cam_camera)
ob_empty = bpy.data.objects.new('Empty', None)

# ---- transforms, parenting, visibility, modifiers, constraints
ob_cube.location = (0.02102, 0.0, 0.0)
ob_cube.lock_rotations_4d = False
ob_cube.empty_display_type = 'ARROWS'
ob_cube.lineart.crease_threshold = 0.0
ob_cube.use_mesh_mirror_x = True
ob_light.location = (4.076, 1.005, 5.904)
ob_light.rotation_euler = (0.6503, 0.05522, 1.866)
ob_light.lock_rotations_4d = False
ob_light.empty_display_type = 'ARROWS'
ob_light.color = (0.0, 0.0, 0.0, 0.0)
ob_light.lineart.crease_threshold = 0.0
ob_camera.location = (7.359, -6.926, 4.958)
ob_camera.rotation_euler = (1.109, 0.0, 0.8149)
ob_camera.lock_rotations_4d = False
ob_camera.empty_display_type = 'ARROWS'
ob_camera.color = (0.0, 0.0, 0.0, 0.0)
ob_camera.display_type = 'WIRE'
ob_camera.lineart.crease_threshold = 0.0
ob_empty.location = (0.0, 0.0, 2.512)
ob_empty.rotation_euler = (1.571, -0.0, -0.0)
ob_empty.empty_display_type = 'IMAGE'
ob_empty.empty_display_size = 5.0
ob_empty.empty_image_depth = 'BACK'
ob_empty.show_empty_image_perspective = False
ob_empty.empty_image_side = 'FRONT'
ob_empty.lineart.crease_threshold = 0.0

# ---- collection membership
col_collection.objects.link(ob_cube)
col_collection.objects.link(ob_light)
col_collection.objects.link(ob_camera)
col_collection.objects.link(ob_empty)

# ---- scene / render settings (as saved in the file)
scene.camera = ob_camera
scene.frame_start = 1; scene.frame_end = 250; scene.frame_set(1)
scene.render.engine = 'BLENDER_EEVEE_NEXT'
scene.cycles.use_denoising = False
scene.cycles.samples = 128
scene.cycles.sampling_pattern = 'TABULATED_SOBOL'
scene.cycles.use_adaptive_sampling = False
scene.cycles.use_light_tree = False
scene.view_settings.view_transform = 'Filmic'
bpy.context.view_layer.update()
